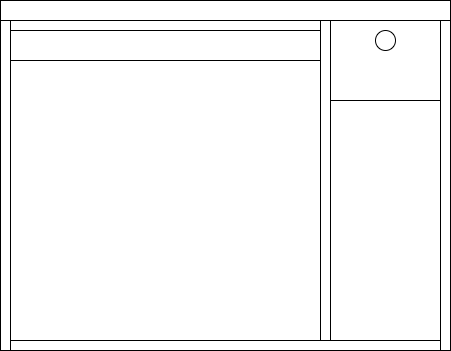

The diagram above was exported from draw.io. Its source (the exported page's mxGraphModel, read from the mxfile embedded in the PNG):
<mxGraphModel dx="1434" dy="738" grid="1" gridSize="10" guides="1" tooltips="1" connect="1" arrows="1" fold="1" page="1" pageScale="1" pageWidth="850" pageHeight="1100" math="0" shadow="0">
  <root>
    <mxCell id="0" />
    <mxCell id="1" parent="0" />
    <mxCell id="Nf72sLldOp1xXBMHbL3H-1" value="" style="rounded=0;whiteSpace=wrap;html=1;" vertex="1" parent="1">
      <mxGeometry x="80" y="390" width="450" height="20" as="geometry" />
    </mxCell>
    <mxCell id="Nf72sLldOp1xXBMHbL3H-2" value="" style="rounded=0;whiteSpace=wrap;html=1;" vertex="1" parent="1">
      <mxGeometry x="520" y="410" width="10" height="330" as="geometry" />
    </mxCell>
    <mxCell id="Nf72sLldOp1xXBMHbL3H-3" value="" style="rounded=0;whiteSpace=wrap;html=1;" vertex="1" parent="1">
      <mxGeometry x="80" y="410" width="10" height="330" as="geometry" />
    </mxCell>
    <mxCell id="Nf72sLldOp1xXBMHbL3H-4" value="" style="rounded=0;whiteSpace=wrap;html=1;direction=south;" vertex="1" parent="1">
      <mxGeometry x="90" y="730" width="430" height="10" as="geometry" />
    </mxCell>
    <mxCell id="Nf72sLldOp1xXBMHbL3H-5" value="" style="rounded=0;whiteSpace=wrap;html=1;" vertex="1" parent="1">
      <mxGeometry x="400" y="410" width="10" height="320" as="geometry" />
    </mxCell>
    <mxCell id="Nf72sLldOp1xXBMHbL3H-6" value="" style="rounded=0;whiteSpace=wrap;html=1;" vertex="1" parent="1">
      <mxGeometry x="410" y="410" width="110" height="80" as="geometry" />
    </mxCell>
    <mxCell id="Nf72sLldOp1xXBMHbL3H-7" value="" style="ellipse;whiteSpace=wrap;html=1;aspect=fixed;" vertex="1" parent="1">
      <mxGeometry x="455" y="420" width="20" height="20" as="geometry" />
    </mxCell>
    <mxCell id="Nf72sLldOp1xXBMHbL3H-8" value="" style="rounded=0;whiteSpace=wrap;html=1;" vertex="1" parent="1">
      <mxGeometry x="90" y="420" width="310" height="30" as="geometry" />
    </mxCell>
  </root>
</mxGraphModel>